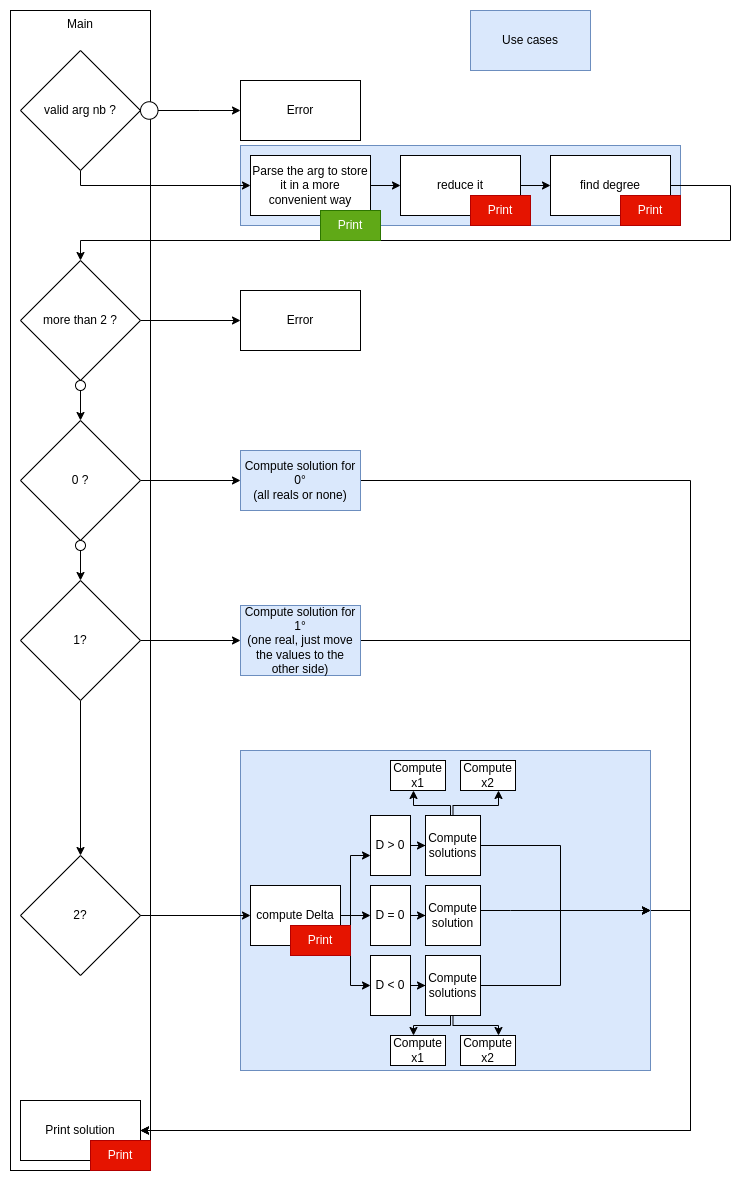

The diagram above was exported from draw.io. Its source (the exported page's mxGraphModel, read from the mxfile embedded in the PNG):
<mxGraphModel dx="1605" dy="1675" grid="1" gridSize="10" guides="1" tooltips="1" connect="1" arrows="1" fold="1" page="0" pageScale="1" pageWidth="850" pageHeight="1100" math="0" shadow="0">
  <root>
    <mxCell id="0" />
    <mxCell id="1" parent="0" />
    <mxCell id="Iw0hb7oPGWGOToTF5i5I-36" value="" style="rounded=0;whiteSpace=wrap;html=1;fillColor=#dae8fc;strokeColor=#6c8ebf;" parent="1" vertex="1">
      <mxGeometry x="310" y="95" width="440" height="80" as="geometry" />
    </mxCell>
    <mxCell id="Iw0hb7oPGWGOToTF5i5I-1" value="Main" style="rounded=0;whiteSpace=wrap;html=1;verticalAlign=top;" parent="1" vertex="1">
      <mxGeometry x="80" y="-40" width="140" height="1160" as="geometry" />
    </mxCell>
    <mxCell id="Iw0hb7oPGWGOToTF5i5I-6" value="" style="edgeStyle=orthogonalEdgeStyle;rounded=0;orthogonalLoop=1;jettySize=auto;html=1;" parent="1" source="Iw0hb7oPGWGOToTF5i5I-2" target="Iw0hb7oPGWGOToTF5i5I-5" edge="1">
      <mxGeometry relative="1" as="geometry" />
    </mxCell>
    <mxCell id="Iw0hb7oPGWGOToTF5i5I-2" value="Parse the arg to store it in a more convenient way" style="whiteSpace=wrap;html=1;rounded=0;" parent="1" vertex="1">
      <mxGeometry x="320" y="105" width="120" height="60" as="geometry" />
    </mxCell>
    <mxCell id="Iw0hb7oPGWGOToTF5i5I-8" value="" style="edgeStyle=orthogonalEdgeStyle;rounded=0;orthogonalLoop=1;jettySize=auto;html=1;" parent="1" source="Iw0hb7oPGWGOToTF5i5I-5" target="Iw0hb7oPGWGOToTF5i5I-7" edge="1">
      <mxGeometry relative="1" as="geometry" />
    </mxCell>
    <mxCell id="Iw0hb7oPGWGOToTF5i5I-5" value="reduce it" style="whiteSpace=wrap;html=1;rounded=0;" parent="1" vertex="1">
      <mxGeometry x="470" y="105" width="120" height="60" as="geometry" />
    </mxCell>
    <mxCell id="Iw0hb7oPGWGOToTF5i5I-37" style="edgeStyle=orthogonalEdgeStyle;rounded=0;orthogonalLoop=1;jettySize=auto;html=1;entryX=0.5;entryY=0;entryDx=0;entryDy=0;" parent="1" source="Iw0hb7oPGWGOToTF5i5I-7" target="Iw0hb7oPGWGOToTF5i5I-9" edge="1">
      <mxGeometry relative="1" as="geometry">
        <mxPoint x="221" y="180" as="targetPoint" />
        <Array as="points">
          <mxPoint x="800" y="135" />
          <mxPoint x="800" y="190" />
          <mxPoint x="150" y="190" />
        </Array>
      </mxGeometry>
    </mxCell>
    <mxCell id="Iw0hb7oPGWGOToTF5i5I-7" value="find degree" style="whiteSpace=wrap;html=1;rounded=0;" parent="1" vertex="1">
      <mxGeometry x="620" y="105" width="120" height="60" as="geometry" />
    </mxCell>
    <mxCell id="Iw0hb7oPGWGOToTF5i5I-12" value="" style="edgeStyle=orthogonalEdgeStyle;rounded=0;orthogonalLoop=1;jettySize=auto;html=1;" parent="1" source="Iw0hb7oPGWGOToTF5i5I-9" target="Iw0hb7oPGWGOToTF5i5I-11" edge="1">
      <mxGeometry relative="1" as="geometry" />
    </mxCell>
    <mxCell id="Iw0hb7oPGWGOToTF5i5I-9" value="more than 2 ?" style="rhombus;whiteSpace=wrap;html=1;rounded=0;" parent="1" vertex="1">
      <mxGeometry x="90" y="210" width="120" height="120" as="geometry" />
    </mxCell>
    <mxCell id="Iw0hb7oPGWGOToTF5i5I-11" value="Error" style="whiteSpace=wrap;html=1;rounded=0;" parent="1" vertex="1">
      <mxGeometry x="310" y="240" width="120" height="60" as="geometry" />
    </mxCell>
    <mxCell id="Iw0hb7oPGWGOToTF5i5I-17" value="" style="edgeStyle=orthogonalEdgeStyle;rounded=0;orthogonalLoop=1;jettySize=auto;html=1;" parent="1" source="Iw0hb7oPGWGOToTF5i5I-13" target="Iw0hb7oPGWGOToTF5i5I-16" edge="1">
      <mxGeometry relative="1" as="geometry" />
    </mxCell>
    <mxCell id="Iw0hb7oPGWGOToTF5i5I-13" value="" style="ellipse;whiteSpace=wrap;html=1;aspect=fixed;" parent="1" vertex="1">
      <mxGeometry x="145" y="330" width="10" height="10" as="geometry" />
    </mxCell>
    <mxCell id="Iw0hb7oPGWGOToTF5i5I-19" value="" style="edgeStyle=orthogonalEdgeStyle;rounded=0;orthogonalLoop=1;jettySize=auto;html=1;" parent="1" source="Iw0hb7oPGWGOToTF5i5I-16" target="Iw0hb7oPGWGOToTF5i5I-18" edge="1">
      <mxGeometry relative="1" as="geometry" />
    </mxCell>
    <mxCell id="Iw0hb7oPGWGOToTF5i5I-16" value="0 ?" style="rhombus;whiteSpace=wrap;html=1;" parent="1" vertex="1">
      <mxGeometry x="90" y="370" width="120" height="120" as="geometry" />
    </mxCell>
    <mxCell id="Iw0hb7oPGWGOToTF5i5I-33" style="edgeStyle=orthogonalEdgeStyle;rounded=0;orthogonalLoop=1;jettySize=auto;html=1;" parent="1" source="Iw0hb7oPGWGOToTF5i5I-18" target="Iw0hb7oPGWGOToTF5i5I-30" edge="1">
      <mxGeometry relative="1" as="geometry">
        <Array as="points">
          <mxPoint x="760" y="430" />
          <mxPoint x="760" y="1080" />
        </Array>
      </mxGeometry>
    </mxCell>
    <mxCell id="Iw0hb7oPGWGOToTF5i5I-18" value="Compute solution for 0°&lt;br&gt;(all reals or none)" style="whiteSpace=wrap;html=1;fillColor=#dae8fc;strokeColor=#6c8ebf;" parent="1" vertex="1">
      <mxGeometry x="310" y="400" width="120" height="60" as="geometry" />
    </mxCell>
    <mxCell id="Iw0hb7oPGWGOToTF5i5I-22" value="" style="edgeStyle=orthogonalEdgeStyle;rounded=0;orthogonalLoop=1;jettySize=auto;html=1;" parent="1" source="Iw0hb7oPGWGOToTF5i5I-20" target="Iw0hb7oPGWGOToTF5i5I-21" edge="1">
      <mxGeometry relative="1" as="geometry" />
    </mxCell>
    <mxCell id="Iw0hb7oPGWGOToTF5i5I-20" value="" style="ellipse;whiteSpace=wrap;html=1;aspect=fixed;" parent="1" vertex="1">
      <mxGeometry x="145" y="490" width="10" height="10" as="geometry" />
    </mxCell>
    <mxCell id="Iw0hb7oPGWGOToTF5i5I-25" style="edgeStyle=orthogonalEdgeStyle;rounded=0;orthogonalLoop=1;jettySize=auto;html=1;" parent="1" source="Iw0hb7oPGWGOToTF5i5I-21" target="Iw0hb7oPGWGOToTF5i5I-24" edge="1">
      <mxGeometry relative="1" as="geometry" />
    </mxCell>
    <mxCell id="Iw0hb7oPGWGOToTF5i5I-27" style="edgeStyle=orthogonalEdgeStyle;rounded=0;orthogonalLoop=1;jettySize=auto;html=1;" parent="1" source="Iw0hb7oPGWGOToTF5i5I-21" target="Iw0hb7oPGWGOToTF5i5I-26" edge="1">
      <mxGeometry relative="1" as="geometry">
        <mxPoint x="150" y="765" as="sourcePoint" />
      </mxGeometry>
    </mxCell>
    <mxCell id="Iw0hb7oPGWGOToTF5i5I-21" value="1?" style="rhombus;whiteSpace=wrap;html=1;" parent="1" vertex="1">
      <mxGeometry x="90" y="530" width="120" height="120" as="geometry" />
    </mxCell>
    <mxCell id="Iw0hb7oPGWGOToTF5i5I-32" style="edgeStyle=orthogonalEdgeStyle;rounded=0;orthogonalLoop=1;jettySize=auto;html=1;" parent="1" source="Iw0hb7oPGWGOToTF5i5I-24" target="Iw0hb7oPGWGOToTF5i5I-30" edge="1">
      <mxGeometry relative="1" as="geometry">
        <Array as="points">
          <mxPoint x="760" y="590" />
          <mxPoint x="760" y="1080" />
        </Array>
      </mxGeometry>
    </mxCell>
    <mxCell id="Iw0hb7oPGWGOToTF5i5I-24" value="Compute solution for 1°&lt;br&gt;(one real, just move the values to the other side)" style="whiteSpace=wrap;html=1;fillColor=#dae8fc;strokeColor=#6c8ebf;" parent="1" vertex="1">
      <mxGeometry x="310" y="555" width="120" height="70" as="geometry" />
    </mxCell>
    <mxCell id="Iw0hb7oPGWGOToTF5i5I-26" value="2?" style="rhombus;whiteSpace=wrap;html=1;" parent="1" vertex="1">
      <mxGeometry x="90" y="805" width="120" height="120" as="geometry" />
    </mxCell>
    <mxCell id="Iw0hb7oPGWGOToTF5i5I-31" style="edgeStyle=orthogonalEdgeStyle;rounded=0;orthogonalLoop=1;jettySize=auto;html=1;" parent="1" target="Iw0hb7oPGWGOToTF5i5I-30" edge="1">
      <mxGeometry relative="1" as="geometry">
        <Array as="points">
          <mxPoint x="720" y="860" />
          <mxPoint x="760" y="860" />
          <mxPoint x="760" y="1080" />
        </Array>
        <mxPoint x="720" y="870" as="sourcePoint" />
      </mxGeometry>
    </mxCell>
    <mxCell id="Iw0hb7oPGWGOToTF5i5I-28" value="" style="whiteSpace=wrap;html=1;fillColor=#dae8fc;strokeColor=#6c8ebf;" parent="1" vertex="1">
      <mxGeometry x="310" y="700" width="410" height="320" as="geometry" />
    </mxCell>
    <mxCell id="Iw0hb7oPGWGOToTF5i5I-30" value="Print solution" style="rounded=0;whiteSpace=wrap;html=1;" parent="1" vertex="1">
      <mxGeometry x="90" y="1050" width="120" height="60" as="geometry" />
    </mxCell>
    <mxCell id="Iw0hb7oPGWGOToTF5i5I-35" value="Use cases" style="rounded=0;whiteSpace=wrap;html=1;fillColor=#dae8fc;strokeColor=#6c8ebf;" parent="1" vertex="1">
      <mxGeometry x="540" y="-40" width="120" height="60" as="geometry" />
    </mxCell>
    <mxCell id="EENclEvE6bbyDNnboYN--12" style="edgeStyle=orthogonalEdgeStyle;rounded=0;orthogonalLoop=1;jettySize=auto;html=1;" parent="1" source="EENclEvE6bbyDNnboYN--2" target="Iw0hb7oPGWGOToTF5i5I-2" edge="1">
      <mxGeometry relative="1" as="geometry">
        <Array as="points">
          <mxPoint x="150" y="135" />
        </Array>
      </mxGeometry>
    </mxCell>
    <mxCell id="EENclEvE6bbyDNnboYN--2" value="valid arg nb ?" style="rhombus;whiteSpace=wrap;html=1;rounded=0;" parent="1" vertex="1">
      <mxGeometry x="90" width="120" height="120" as="geometry" />
    </mxCell>
    <mxCell id="EENclEvE6bbyDNnboYN--13" style="edgeStyle=orthogonalEdgeStyle;rounded=0;orthogonalLoop=1;jettySize=auto;html=1;" parent="1" source="EENclEvE6bbyDNnboYN--3" target="EENclEvE6bbyDNnboYN--5" edge="1">
      <mxGeometry relative="1" as="geometry" />
    </mxCell>
    <mxCell id="EENclEvE6bbyDNnboYN--3" value="" style="ellipse;whiteSpace=wrap;html=1;aspect=fixed;" parent="1" vertex="1">
      <mxGeometry x="210" y="51.25" width="17.5" height="17.5" as="geometry" />
    </mxCell>
    <mxCell id="EENclEvE6bbyDNnboYN--5" value="Error" style="whiteSpace=wrap;html=1;rounded=0;" parent="1" vertex="1">
      <mxGeometry x="310" y="30" width="120" height="60" as="geometry" />
    </mxCell>
    <mxCell id="EENclEvE6bbyDNnboYN--7" value="Print" style="text;html=1;strokeColor=#2D7600;fillColor=#60a917;align=center;verticalAlign=middle;whiteSpace=wrap;rounded=0;fontColor=#ffffff;" parent="1" vertex="1">
      <mxGeometry x="390" y="160" width="60" height="30" as="geometry" />
    </mxCell>
    <mxCell id="EENclEvE6bbyDNnboYN--8" value="Print" style="text;html=1;strokeColor=#B20000;fillColor=#e51400;align=center;verticalAlign=middle;whiteSpace=wrap;rounded=0;fontColor=#ffffff;" parent="1" vertex="1">
      <mxGeometry x="540" y="145" width="60" height="30" as="geometry" />
    </mxCell>
    <mxCell id="EENclEvE6bbyDNnboYN--9" value="Print" style="text;html=1;strokeColor=#B20000;fillColor=#e51400;align=center;verticalAlign=middle;whiteSpace=wrap;rounded=0;fontColor=#ffffff;" parent="1" vertex="1">
      <mxGeometry x="690" y="145" width="60" height="30" as="geometry" />
    </mxCell>
    <mxCell id="EENclEvE6bbyDNnboYN--10" value="Print" style="text;html=1;strokeColor=#B20000;fillColor=#e51400;align=center;verticalAlign=middle;whiteSpace=wrap;rounded=0;fontColor=#ffffff;" parent="1" vertex="1">
      <mxGeometry x="160" y="1090" width="60" height="30" as="geometry" />
    </mxCell>
    <mxCell id="EENclEvE6bbyDNnboYN--17" value="" style="edgeStyle=orthogonalEdgeStyle;rounded=0;orthogonalLoop=1;jettySize=auto;html=1;" parent="1" source="EENclEvE6bbyDNnboYN--14" target="EENclEvE6bbyDNnboYN--16" edge="1">
      <mxGeometry relative="1" as="geometry">
        <Array as="points">
          <mxPoint x="420" y="865" />
          <mxPoint x="420" y="805" />
        </Array>
      </mxGeometry>
    </mxCell>
    <mxCell id="EENclEvE6bbyDNnboYN--19" style="edgeStyle=orthogonalEdgeStyle;rounded=0;orthogonalLoop=1;jettySize=auto;html=1;" parent="1" source="EENclEvE6bbyDNnboYN--14" target="EENclEvE6bbyDNnboYN--18" edge="1">
      <mxGeometry relative="1" as="geometry" />
    </mxCell>
    <mxCell id="EENclEvE6bbyDNnboYN--21" style="edgeStyle=orthogonalEdgeStyle;rounded=0;orthogonalLoop=1;jettySize=auto;html=1;" parent="1" source="EENclEvE6bbyDNnboYN--14" target="EENclEvE6bbyDNnboYN--20" edge="1">
      <mxGeometry relative="1" as="geometry">
        <Array as="points">
          <mxPoint x="420" y="865" />
          <mxPoint x="420" y="935" />
        </Array>
      </mxGeometry>
    </mxCell>
    <mxCell id="EENclEvE6bbyDNnboYN--14" value="compute Delta" style="whiteSpace=wrap;html=1;" parent="1" vertex="1">
      <mxGeometry x="320" y="835" width="90" height="60" as="geometry" />
    </mxCell>
    <mxCell id="Iw0hb7oPGWGOToTF5i5I-29" value="" style="edgeStyle=orthogonalEdgeStyle;rounded=0;orthogonalLoop=1;jettySize=auto;html=1;" parent="1" source="Iw0hb7oPGWGOToTF5i5I-26" target="EENclEvE6bbyDNnboYN--14" edge="1">
      <mxGeometry relative="1" as="geometry" />
    </mxCell>
    <mxCell id="EENclEvE6bbyDNnboYN--23" value="" style="edgeStyle=orthogonalEdgeStyle;rounded=0;orthogonalLoop=1;jettySize=auto;html=1;" parent="1" source="EENclEvE6bbyDNnboYN--16" target="EENclEvE6bbyDNnboYN--22" edge="1">
      <mxGeometry relative="1" as="geometry" />
    </mxCell>
    <mxCell id="EENclEvE6bbyDNnboYN--16" value="D &amp;gt; 0" style="whiteSpace=wrap;html=1;" parent="1" vertex="1">
      <mxGeometry x="440" y="765" width="40" height="60" as="geometry" />
    </mxCell>
    <mxCell id="EENclEvE6bbyDNnboYN--33" style="edgeStyle=orthogonalEdgeStyle;rounded=0;orthogonalLoop=1;jettySize=auto;html=1;" parent="1" source="EENclEvE6bbyDNnboYN--18" target="EENclEvE6bbyDNnboYN--32" edge="1">
      <mxGeometry relative="1" as="geometry" />
    </mxCell>
    <mxCell id="EENclEvE6bbyDNnboYN--18" value="D = 0" style="whiteSpace=wrap;html=1;" parent="1" vertex="1">
      <mxGeometry x="440" y="835" width="40" height="60" as="geometry" />
    </mxCell>
    <mxCell id="EENclEvE6bbyDNnboYN--40" style="edgeStyle=orthogonalEdgeStyle;rounded=0;orthogonalLoop=1;jettySize=auto;html=1;" parent="1" source="EENclEvE6bbyDNnboYN--20" target="EENclEvE6bbyDNnboYN--37" edge="1">
      <mxGeometry relative="1" as="geometry" />
    </mxCell>
    <mxCell id="EENclEvE6bbyDNnboYN--20" value="D &amp;lt; 0" style="whiteSpace=wrap;html=1;" parent="1" vertex="1">
      <mxGeometry x="440" y="905" width="40" height="60" as="geometry" />
    </mxCell>
    <mxCell id="EENclEvE6bbyDNnboYN--25" value="" style="edgeStyle=orthogonalEdgeStyle;rounded=0;orthogonalLoop=1;jettySize=auto;html=1;" parent="1" source="EENclEvE6bbyDNnboYN--22" target="EENclEvE6bbyDNnboYN--24" edge="1">
      <mxGeometry relative="1" as="geometry">
        <Array as="points">
          <mxPoint x="520" y="755" />
          <mxPoint x="483" y="755" />
        </Array>
      </mxGeometry>
    </mxCell>
    <mxCell id="EENclEvE6bbyDNnboYN--28" style="edgeStyle=orthogonalEdgeStyle;rounded=0;orthogonalLoop=1;jettySize=auto;html=1;" parent="1" source="EENclEvE6bbyDNnboYN--22" target="EENclEvE6bbyDNnboYN--26" edge="1">
      <mxGeometry relative="1" as="geometry">
        <Array as="points">
          <mxPoint x="523" y="755" />
          <mxPoint x="568" y="755" />
        </Array>
      </mxGeometry>
    </mxCell>
    <mxCell id="EENclEvE6bbyDNnboYN--42" style="edgeStyle=orthogonalEdgeStyle;rounded=0;orthogonalLoop=1;jettySize=auto;html=1;entryX=1;entryY=0.5;entryDx=0;entryDy=0;" parent="1" source="EENclEvE6bbyDNnboYN--22" target="Iw0hb7oPGWGOToTF5i5I-28" edge="1">
      <mxGeometry relative="1" as="geometry">
        <Array as="points">
          <mxPoint x="630" y="795" />
          <mxPoint x="630" y="860" />
        </Array>
      </mxGeometry>
    </mxCell>
    <mxCell id="EENclEvE6bbyDNnboYN--22" value="Compute solutions" style="whiteSpace=wrap;html=1;" parent="1" vertex="1">
      <mxGeometry x="495" y="765" width="55" height="60" as="geometry" />
    </mxCell>
    <mxCell id="EENclEvE6bbyDNnboYN--24" value="Compute x1" style="whiteSpace=wrap;html=1;" parent="1" vertex="1">
      <mxGeometry x="460" y="710" width="55" height="30" as="geometry" />
    </mxCell>
    <mxCell id="EENclEvE6bbyDNnboYN--26" value="Compute x2" style="whiteSpace=wrap;html=1;" parent="1" vertex="1">
      <mxGeometry x="530" y="710" width="55" height="30" as="geometry" />
    </mxCell>
    <mxCell id="EENclEvE6bbyDNnboYN--43" style="edgeStyle=orthogonalEdgeStyle;rounded=0;orthogonalLoop=1;jettySize=auto;html=1;entryX=1;entryY=0.5;entryDx=0;entryDy=0;" parent="1" source="EENclEvE6bbyDNnboYN--32" target="Iw0hb7oPGWGOToTF5i5I-28" edge="1">
      <mxGeometry relative="1" as="geometry">
        <Array as="points">
          <mxPoint x="580" y="860" />
          <mxPoint x="580" y="860" />
        </Array>
      </mxGeometry>
    </mxCell>
    <mxCell id="EENclEvE6bbyDNnboYN--32" value="Compute solution" style="whiteSpace=wrap;html=1;" parent="1" vertex="1">
      <mxGeometry x="495" y="835" width="55" height="60" as="geometry" />
    </mxCell>
    <mxCell id="EENclEvE6bbyDNnboYN--35" value="" style="edgeStyle=orthogonalEdgeStyle;rounded=0;orthogonalLoop=1;jettySize=auto;html=1;" parent="1" source="EENclEvE6bbyDNnboYN--37" target="EENclEvE6bbyDNnboYN--38" edge="1">
      <mxGeometry relative="1" as="geometry">
        <Array as="points">
          <mxPoint x="520" y="975" />
          <mxPoint x="483" y="975" />
        </Array>
      </mxGeometry>
    </mxCell>
    <mxCell id="EENclEvE6bbyDNnboYN--36" style="edgeStyle=orthogonalEdgeStyle;rounded=0;orthogonalLoop=1;jettySize=auto;html=1;" parent="1" source="EENclEvE6bbyDNnboYN--37" target="EENclEvE6bbyDNnboYN--39" edge="1">
      <mxGeometry relative="1" as="geometry">
        <Array as="points">
          <mxPoint x="523" y="975" />
          <mxPoint x="568" y="975" />
        </Array>
      </mxGeometry>
    </mxCell>
    <mxCell id="EENclEvE6bbyDNnboYN--44" style="edgeStyle=orthogonalEdgeStyle;rounded=0;orthogonalLoop=1;jettySize=auto;html=1;entryX=1;entryY=0.5;entryDx=0;entryDy=0;" parent="1" source="EENclEvE6bbyDNnboYN--37" target="Iw0hb7oPGWGOToTF5i5I-28" edge="1">
      <mxGeometry relative="1" as="geometry">
        <Array as="points">
          <mxPoint x="630" y="935" />
          <mxPoint x="630" y="860" />
        </Array>
      </mxGeometry>
    </mxCell>
    <mxCell id="EENclEvE6bbyDNnboYN--37" value="Compute solutions" style="whiteSpace=wrap;html=1;" parent="1" vertex="1">
      <mxGeometry x="495" y="905" width="55" height="60" as="geometry" />
    </mxCell>
    <mxCell id="EENclEvE6bbyDNnboYN--38" value="Compute x1" style="whiteSpace=wrap;html=1;" parent="1" vertex="1">
      <mxGeometry x="460" y="985" width="55" height="30" as="geometry" />
    </mxCell>
    <mxCell id="EENclEvE6bbyDNnboYN--39" value="Compute x2" style="whiteSpace=wrap;html=1;" parent="1" vertex="1">
      <mxGeometry x="530" y="985" width="55" height="30" as="geometry" />
    </mxCell>
    <mxCell id="EENclEvE6bbyDNnboYN--45" value="Print" style="text;html=1;strokeColor=#B20000;fillColor=#e51400;align=center;verticalAlign=middle;whiteSpace=wrap;rounded=0;fontColor=#ffffff;" parent="1" vertex="1">
      <mxGeometry x="360" y="875" width="60" height="30" as="geometry" />
    </mxCell>
  </root>
</mxGraphModel>